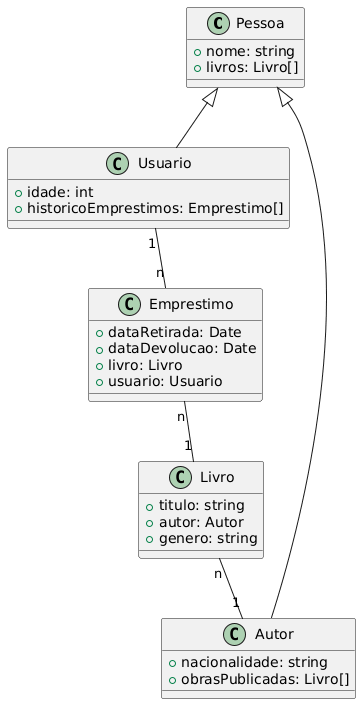

The diagram above was rendered by PlantUML. Its source (embedded in the PNG):
@startuml
class Pessoa {
  +nome: string
  +livros: Livro[]
}

class Usuario {
  +idade: int
  +historicoEmprestimos: Emprestimo[]
}

class Emprestimo {
  +dataRetirada: Date
  +dataDevolucao: Date
  +livro: Livro
  +usuario: Usuario
}

class Livro {
  +titulo: string
  +autor: Autor
  +genero: string
}

class Autor {
  +nacionalidade: string
  +obrasPublicadas: Livro[]
}

Pessoa <|-- Usuario
Pessoa <|-- Autor

Usuario "1" -- "n" Emprestimo

Emprestimo "n" -- "1" Livro

Livro "n" -- "1" Autor
@enduml